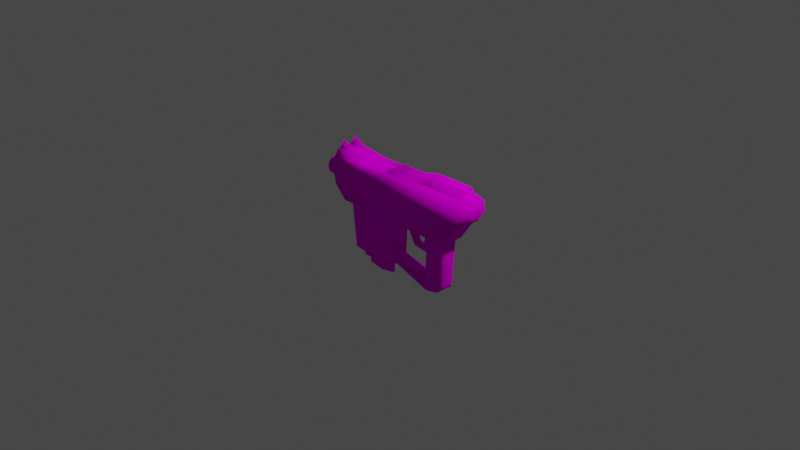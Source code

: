# Source: ExplodiumGun.blend  (saved by Blender 2.81.16; exported with 4.5.12 LTS)
import bpy
from mathutils import Matrix  # noqa: F401  (used for matrix-valued properties, if any)

bpy.ops.wm.read_factory_settings(use_empty=True)
scene = bpy.context.scene
scene.name = 'Scene'

# ---- collections
col_collection = bpy.data.collections.new('Collection'); scene.collection.children.link(col_collection)

# ---- images (referenced by path relative to the original .blend; pixels are not part of the script)
import os
ASSET_DIR = os.environ.get("B2B_ASSET_DIR", "")  # directory of the original .blend (textures are referenced by path, not embedded)
HERE = os.path.dirname(os.path.abspath(__file__))  # packed textures are extracted next to this script under _unpacked/

def load_image(name, relpath, width, height, colorspace="sRGB"):
    """Load a texture the original file referenced (path relative to the .blend, or extracted next to this script)."""
    p = next((c for c in (os.path.join(HERE, relpath), os.path.join(ASSET_DIR, relpath)) if relpath and os.path.exists(c)), "")
    if p:
        img = bpy.data.images.load(p, check_existing=True)
        img.name = name
    else:  # same state as the original file: an image datablock whose file is absent (Cycles renders it pink)
        img = bpy.data.images.new(name, width, height)
        img.source = "FILE"
        img.filepath = "//" + (relpath or name)
    img.colorspace_settings.name = colorspace
    return img
img_explodiumgun = load_image('ExplodiumGun', 'ExplodiumGun.png', 1024, 1024, 'sRGB')
img_explodiumcasing = load_image('ExplodiumCasing', 'ExplodiumCasing.png', 1024, 1024, 'sRGB')

# ---- materials (node trees are filled in below, after node groups)
mat_000_normal = bpy.data.materials.new('000_NORMAL_')
mat_000_normal.alpha_threshold = 0.0
mat_000_normal.use_backface_culling = True
mat_000_normal.use_transparent_shadow = False
mat_000_normal.line_color = (0.0, 0.0, 0.0, 1.0)
mat_001_normal = bpy.data.materials.new('001_NORMAL_')
mat_001_normal.use_transparent_shadow = False

# ---- material node trees
mat_000_normal.use_nodes = True; mat_000_normal.node_tree.nodes.clear()
_N = mat_000_normal.node_tree.nodes; _L = mat_000_normal.node_tree.links
n0 = _N.new('ShaderNodeOutputMaterial'); n0.name = 'Material Output'; n0.location = (300, 300)
n1 = _N.new('ShaderNodeBsdfDiffuse'); n1.name = 'Diffuse BSDF'; n1.location = (10, 300)
n1.inputs[1].default_value = 0.4
n2 = _N.new('ShaderNodeTexCoord'); n2.name = 'Texture Coordinate'; n2.location = (-470, 280)
n3 = _N.new('ShaderNodeTexImage'); n3.name = 'Image Texture'; n3.location = (-280, 280)
n3.image = img_explodiumgun
n3.interpolation = 'Closest'
_L.new(n1.outputs[0], n0.inputs[0])
_L.new(n3.outputs[0], n1.inputs[0])
_L.new(n2.outputs[2], n3.inputs[0])
n0.is_active_output = True
mat_001_normal.use_nodes = True; mat_001_normal.node_tree.nodes.clear()
_N = mat_001_normal.node_tree.nodes; _L = mat_001_normal.node_tree.links
n0 = _N.new('ShaderNodeOutputMaterial'); n0.name = 'Material Output'; n0.location = (300, 300)
n1 = _N.new('ShaderNodeBsdfDiffuse'); n1.name = 'Diffuse BSDF'; n1.location = (10, 300)
n1.inputs[1].default_value = 0.5
n2 = _N.new('ShaderNodeTexImage'); n2.name = 'Image Texture'; n2.location = (-280, 280)
n2.image = img_explodiumcasing
n2.interpolation = 'Closest'
_L.new(n1.outputs[0], n0.inputs[0])
_L.new(n2.outputs[0], n1.inputs[0])
n0.is_active_output = True

# ---- world
world_world = bpy.data.worlds.new('World'); scene.world = world_world
world_world.use_nodes = True; world_world.node_tree.nodes.clear()
_N = world_world.node_tree.nodes; _L = world_world.node_tree.links
n0 = _N.new('ShaderNodeOutputWorld'); n0.name = 'World Output'; n0.location = (300, 300)
n1 = _N.new('ShaderNodeBackground'); n1.name = 'Background'; n1.location = (10, 300)
n1.inputs[0].default_value = (0.05088, 0.05088, 0.05088, 1.0)
_L.new(n1.outputs[0], n0.inputs[0])
n0.is_active_output = True
world_world.color = (0.05088, 0.05088, 0.05088)
world_world.use_sun_shadow = False
world_world.sun_shadow_jitter_overblur = 0.0

# ---- cameras
cam_camera = bpy.data.cameras.new('Camera')
cam_camera.clip_end = 100.0
cam_camera.ortho_scale = 7.314

# ---- lights
light_light = bpy.data.lights.new('Light', 'POINT')
light_light.transmission_factor = 0.0
light_light.energy = 1000.0
light_light.shadow_soft_size = 0.1
light_light.shadow_maximum_resolution = 0.006
light_light.use_absolute_resolution = True

# ---- meshes
me_cube_001 = bpy.data.meshes.new('Cube.001')
me_cube_001.from_pydata([(0.8384, 0.1676, 0.184), (0.7429, 0.1289, 0.01688), (0.8384, -0.1676, 0.184), (0.7429, -0.1289, 0.01688), (0.5172, 0.1148, 0.01688), (0.5172, -0.1148, 0.01688), (0.6951, 0.1033, 0.01688), (0.6951, -0.1033, 0.01688), (0.4851, 0.09183, -0.592), (0.4851, -0.09183, -0.592), (0.6479, 0.1033, -0.5561), (0.6479, -0.1033, -0.5561), (-0.04097, 0.07829, -0.4021), (-0.04097, -0.07829, -0.4021), (0.4924, 0.1148, -0.5224), (0.4924, -0.1148, -0.5224), (0.4777, 0.03444, -0.175), (0.4777, 0.03444, -0.2148), (0.4777, -0.03444, -0.2147), (0.4777, -0.03444, -0.175), (0.2891, 0.03444, -0.1579), (0.2613, 0.03444, -0.1873), (0.2613, -0.03444, -0.1873), (0.2891, -0.03444, -0.1579), (0.1918, 0.03444, 0.02618), (0.1382, 0.03444, 0.02573), (0.1382, -0.03444, 0.02574), (0.1918, -0.03444, 0.02619), (0.4695, 0.03826, 0.01688), (0.4695, -0.03826, 0.01688), (0.4447, 0.03826, -0.4985), (0.4447, -0.03826, -0.4985), (0.6948, 0.06505, -0.496), (0.6948, -0.06505, -0.496), (0.7181, 0.06505, 0.01688), (0.7181, -0.06505, 0.01688), (-0.04376, 0.06414, -0.4552), (-0.04376, -0.06414, -0.4552), (-0.4471, -0.08625, -0.5082), (-0.5812, -0.1148, 0.01688), (-0.4471, 0.08625, -0.5082), (-0.5812, 0.1148, 0.01688), (-0.05362, -0.08625, -0.5082), (-0.009518, -0.1148, 0.01688), (-0.05362, 0.08625, -0.5082), (-0.009518, 0.1148, 0.01688), (-0.7847, 0.1676, 0.184), (-0.6892, 0.1289, 0.01688), (-0.7847, -0.1676, 0.184), (-0.6892, -0.1289, 0.01688), (-0.5384, -0.1023, -0.4633), (-0.5612, -0.1262, 0.01688), (-0.5612, 0.1262, 0.01688), (-0.5384, 0.1023, -0.4633), (-0.05237, 0.1023, -0.4633), (-0.0295, 0.1262, 0.01688), (-0.05237, -0.1023, -0.4633), (-0.0295, -0.1262, 0.01688), (0.8861, -0.1676, 0.2988), (-0.8085, -0.1676, 0.2988), (-0.8085, 0.1676, 0.2988), (0.8861, 0.1676, 0.2988), (-0.08858, 0.0564, 0.2988), (-0.08858, -0.0564, 0.2988), (-0.4311, -0.1139, 0.2988), (-0.4311, 0.1139, 0.2988), (-0.04598, -0.1139, 0.2988), (-0.6824, -0.1676, 0.2988), (-0.04598, 0.1139, 0.2988), (-0.7847, -0.1736, 0.2436), (-0.7847, -0.1146, 0.5778), (-0.7847, 0.1146, 0.5778), (-0.7847, 0.1736, 0.2436), (0.91, 0.1736, 0.2436), (0.9577, 0.1146, 0.5539), (0.9577, -0.1146, 0.5539), (0.91, -0.1736, 0.2436), (-0.7668, -0.0358, 0.573), (-0.7847, -0.1969, 0.363), (-0.7847, -0.179, 0.4823), (-0.7847, 0.179, 0.4823), (-0.7847, 0.1969, 0.363), (0.9816, 0.179, 0.4823), (0.9816, 0.1969, 0.363), (-0.4994, -0.0716, 0.5575), (0.9816, -0.179, 0.4823), (0.9816, -0.1969, 0.363), (-0.7477, -0.0716, 0.6733), (-0.7668, 0.0358, 0.573), (-0.4994, 0.0716, 0.5575), (-0.7668, 0.1074, 0.573), (-0.7668, -0.1074, 0.573), (-0.4251, -0.07149, 0.5181), (-0.7477, 0.0716, 0.6733), (-0.4251, 0.07149, 0.5181), (-0.4311, -0.1072, 0.4723), (-0.04598, 0.1074, 0.4723), (-0.04646, 0.1139, 0.2988), (-0.04598, -0.1074, 0.4723), (-0.04646, -0.0564, 0.2988), (-0.04646, 0.0564, 0.2988), (-0.04646, -0.1676, 0.2988), (-0.04646, 0.1676, 0.2988), (-0.08858, 0.04794, 0.333), (-0.04646, 0.04794, 0.333), (-0.08858, -0.04794, 0.333), (-0.04646, -0.04794, 0.333), (-0.8085, -0.134, 0.4942), (-0.8085, 0.134, 0.4942), (-0.6824, -0.1139, 0.2988), (-0.6824, 0.1139, 0.2988), (-0.08858, 0.0188, 0.3567), (-0.04646, 0.0188, 0.3567), (-0.08858, -0.0188, 0.3567), (-0.04646, -0.0188, 0.3567), (-0.08858, -0.05752, 0.2546), (-0.08858, -0.02256, 0.2335), (-0.7966, -0.1072, 0.5181), (-0.7966, 0.1072, 0.5181), (-0.04646, -0.1072, 0.4723), (-0.04646, 0.1072, 0.4723), (-0.4291, 0.1146, 0.5539), (-0.04598, 0.1146, 0.5539), (-0.04598, -0.1146, 0.5539), (-0.4291, -0.1146, 0.5539), (-0.04598, -0.179, 0.4823), (-0.4291, -0.179, 0.4823), (-0.4291, 0.179, 0.4823), (-0.04598, 0.179, 0.4823), (-0.04598, -0.1468, 0.5181), (-0.4291, -0.1468, 0.5181), (-0.4291, 0.1468, 0.5181), (-0.04598, 0.1468, 0.5181), (-0.4311, 0.1072, 0.4723), (-0.7867, 0.1676, 0.2988), (-0.7867, -0.1676, 0.2988), (-0.7867, 0.1072, 0.4723), (-0.7867, -0.1072, 0.4723), (-0.04646, -0.1139, 0.2988), (-0.7807, 0.07149, 0.5181), (-0.7807, -0.07149, 0.5181), (0.9264, 0.1059, 0.5539), (0.9264, -0.1059, 0.5539), (0.224, 0.1059, 0.5539), (0.224, -0.1059, 0.5539), (0.4859, 0.08469, 0.6255), (0.9032, 0.08469, 0.6255), (0.9032, -0.08469, 0.6255), (0.4859, -0.08469, 0.6255), (0.4859, 0.1059, 0.5539), (0.4859, -0.1059, 0.5539), (-0.5561, 0.09303, -0.4843), (-0.5561, -0.09303, -0.4843), (-0.03461, 0.09303, -0.4843), (-0.03461, -0.09303, -0.4843), (0.04374, 0.08235, 0.02455), (0.04374, -0.08235, 0.02455), (-0.0171, -0.07829, 0.02455), (-0.0171, 0.07829, 0.02455), (0.01987, -0.08235, -0.408), (0.01987, 0.08235, -0.408), (0.04374, 0.0, -0.3842), (0.06761, 0.0, 0.02455), (0.4851, 0.03826, -0.6278), (0.4851, -0.03826, -0.6278), (-0.04376, 0.02545, -0.479), (-0.04376, -0.02545, -0.479), (-0.438, -0.07708, 0.2297), (-0.438, 0.07708, 0.2297), (-0.06279, -0.07708, 0.2297), (-0.06279, 0.07708, 0.2297), (-0.438, 0.07708, -0.5449), (-0.438, -0.07708, -0.5449), (-0.06279, 0.07708, -0.5449), (-0.06279, -0.07708, -0.5449), (-0.4192, 0.01542, -0.6458), (-0.4192, -0.01542, -0.6458), (-0.08155, 0.01542, -0.6458), (-0.08155, -0.01542, -0.6458), (-0.3449, 0.03083, -0.6091), (-0.3449, -0.03083, -0.6091), (-0.1558, 0.03083, -0.6091), (-0.1558, -0.03083, -0.6091), (-0.2504, 0.01542, -0.6733), (-0.2504, -0.01542, -0.6733), (-0.2504, -0.03083, -0.6228), (-0.2504, 0.03083, -0.6228), (-0.4192, 0.01542, -0.3615), (-0.4192, -0.01542, -0.3615), (-0.08155, 0.01542, -0.3615), (-0.08155, -0.01542, -0.3615), (-0.3449, 0.03083, -0.3615), (-0.3449, -0.03083, -0.3615), (-0.1558, 0.03083, -0.3615), (-0.1558, -0.03083, -0.3615), (0.3696, 0.01722, -0.1751), (0.3696, -0.01722, -0.1751), (0.3891, 0.01722, 0.02185), (0.3891, -0.01722, 0.02185), (0.4819, 0.01722, -0.1751), (0.4819, -0.01722, -0.1751), (0.4819, -0.01722, 0.02185), (0.4819, 0.01722, 0.02185), (0.3885, 0.01722, -0.07664), (0.3885, -0.01722, -0.07664), (0.4819, 0.01722, -0.07664), (0.4819, -0.01722, -0.07664), (-0.04598, 0.0564, 0.2988), (-0.04598, -0.0564, 0.2988), (-0.7867, 0.1139, 0.2988), (-0.7867, -0.1139, 0.2988), (-0.2393, 0.0, 0.2998), (-0.05587, 0.0, 0.2998), (-0.2393, 0.05501, 0.2998), (-0.05587, 0.05501, 0.2998), (-0.2393, 0.04764, 0.2723), (-0.05587, 0.04764, 0.2723), (-0.2393, 0.02751, 0.2522), (-0.05587, 0.02751, 0.2522), (-0.2393, 0.0, 0.2448), (-0.05587, 0.0, 0.2448), (-0.2393, -0.02751, 0.2522), (-0.05587, -0.02751, 0.2522), (-0.2393, -0.04764, 0.2723), (-0.05587, -0.04764, 0.2723), (-0.2393, -0.05501, 0.2998), (-0.05587, -0.05501, 0.2998), (-0.2393, -0.04764, 0.3273), (-0.05587, -0.04764, 0.3273), (-0.2393, -0.02751, 0.3475), (-0.05587, -0.02751, 0.3475), (-0.2393, 0.0, 0.3548), (-0.05587, 0.0, 0.3548), (-0.2393, 0.02751, 0.3475), (-0.05587, 0.02751, 0.3475), (-0.2393, 0.04764, 0.3273), (-0.05587, 0.04764, 0.3273), (-0.6824, 0.1676, 0.2988), (-0.6824, -0.134, 0.4942), (-0.6824, 0.134, 0.4942), (-0.6764, -0.1072, 0.5181), (-0.6764, 0.1072, 0.5181), (-0.08858, 0.02256, 0.2335), (-0.08858, 0.05752, 0.2546), (-0.08858, 0.06767, 0.2988), (-0.08858, -0.06767, 0.2988), (-0.4471, -0.08625, -0.2331), (-0.4471, 0.08625, -0.2331), (-0.05362, -0.08625, -0.2331), (-0.05362, 0.08625, -0.2331), (-0.04161, -0.07149, 0.5181), (-0.04161, 0.07149, 0.5181), (-0.6764, -0.07149, 0.5181), (-0.6764, 0.07149, 0.5181), (-0.6824, -0.1072, 0.4723), (-0.6824, 0.1072, 0.4723), (-0.04598, 0.04794, 0.262), (-0.04598, 0.0188, 0.2444), (-0.04598, -0.0188, 0.2444), (-0.04598, -0.04794, 0.262), (-0.4291, 0.0564, 0.2988), (-0.4291, -0.0564, 0.2988), (-0.4291, 0.04794, 0.262), (-0.4291, 0.0188, 0.2444), (-0.4291, -0.0188, 0.2444), (-0.4291, -0.04794, 0.262), (-0.04646, -0.06767, 0.2988), (-0.04646, 0.06767, 0.2988), (-0.04646, 0.05752, 0.2546), (-0.04646, 0.02256, 0.2335), (-0.04646, -0.02256, 0.2335), (-0.04646, -0.05752, 0.2546), (-0.9816, 0.08584, 0.3494), (-0.9816, 0.04956, 0.3857), (-0.9816, 0.0, 0.399), (-0.9816, -0.04956, 0.3857), (-0.9816, -0.08584, 0.3494), (-0.9816, -0.09912, 0.2998), (-0.9816, -0.08584, 0.2503), (-0.9816, -0.04956, 0.214), (-0.9816, 0.0, 0.2007), (-0.9816, 0.04956, 0.214), (-0.9816, 0.08584, 0.2503), (-0.9816, 0.09913, 0.2998), (-0.9816, 0.0, 0.2998), (-0.7799, 0.09913, 0.2998), (-0.7799, 0.08584, 0.3494), (-0.7799, 0.04956, 0.3857), (-0.7799, 0.0, 0.399), (-0.7799, -0.04956, 0.3857), (-0.7799, -0.08584, 0.3494), (-0.7799, -0.09912, 0.2998), (-0.7799, -0.08584, 0.2503), (-0.7799, -0.04956, 0.214), (-0.7799, 0.0, 0.2007), (-0.7799, 0.04956, 0.214), (-0.7799, 0.08584, 0.2503), (-0.1653, 0.0, -0.5994), (-0.3355, 0.0, -0.5994), (-0.2504, 0.0, -0.6118), (-0.1653, 0.0, -0.3766), (-0.3355, 0.0, -0.3766)], [], [(3, 2, 48, 49), (47, 46, 0, 1), (166, 164, 9, 37), (35, 7, 11, 33), (17, 18, 22, 21), (23, 20, 24, 27), (19, 16, 20, 23), (18, 19, 23, 22), (16, 17, 21, 20), (20, 21, 25, 24), (21, 22, 26, 25), (22, 23, 27, 26), (11, 7, 5, 15), (14, 4, 6, 10), (28, 4, 14, 30), (5, 29, 31, 15), (29, 28, 30, 31), (6, 34, 32, 10), (34, 35, 33, 32), (10, 8, 14), (152, 39, 41, 151), (45, 153, 54, 55), (152, 154, 56, 50), (42, 38, 246, 248), (11, 15, 9), (154, 153, 45, 43), (53, 52, 55, 54), (56, 57, 51, 50), (151, 41, 52, 53), (154, 43, 57, 56), (153, 151, 53, 54), (39, 152, 50, 51), (9, 164, 11), (33, 11, 10, 32), (60, 237, 46), (0, 46, 102), (49, 47, 1, 3), (97, 104, 267), (3, 1, 0, 2), (85, 75, 129), (125, 85, 129), (76, 86, 78, 69), (123, 129, 75), (72, 81, 83, 73), (70, 79, 130), (89, 90, 93), (122, 123, 75, 74), (84, 77, 87), (91, 84, 87), (88, 89, 93), (77, 91, 87), (93, 90, 88), (73, 83, 86, 76), (83, 82, 85, 86), (82, 74, 75, 85), (114, 119, 106), (238, 107, 59, 67), (105, 113, 114, 106), (114, 113, 111, 112), (103, 104, 112, 111), (103, 62, 100, 104), (105, 106, 99, 63), (239, 108, 118, 241), (101, 67, 48), (118, 253, 241), (252, 240, 254), (255, 239, 241), (108, 107, 117, 118), (107, 108, 60, 59), (46, 48, 59, 60), (46, 47, 49, 48), (61, 0, 102), (59, 48, 67), (58, 101, 2), (48, 2, 101), (71, 70, 124, 121), (82, 132, 74), (70, 130, 124), (74, 132, 122), (126, 130, 79), (128, 132, 82), (127, 131, 132, 128), (125, 129, 130, 126), (121, 131, 71), (127, 80, 131), (80, 71, 131), (82, 83, 128), (81, 80, 127), (83, 81, 127, 128), (86, 85, 125), (79, 78, 126), (78, 86, 125, 126), (114, 112, 120, 119), (112, 104, 120), (79, 137, 78), (138, 266, 106), (253, 255, 241), (239, 255, 110, 237), (145, 148, 147, 146), (141, 149, 145, 146), (148, 150, 142, 147), (143, 144, 148, 145), (142, 141, 146, 147), (145, 149, 143), (150, 148, 144), (40, 38, 152, 151), (44, 40, 151, 153), (42, 44, 153, 154), (38, 42, 154, 152), (38, 40, 247, 246), (44, 42, 248, 249), (40, 44, 249, 247), (160, 12, 158, 155), (13, 159, 156, 157), (161, 162, 156, 159), (12, 160, 36), (37, 9, 15, 159), (13, 37, 159), (36, 160, 14, 8), (30, 14, 160), (15, 31, 159), (159, 31, 161), (160, 155, 162, 161), (160, 161, 30), (30, 161, 31), (36, 8, 163, 165), (165, 163, 164, 166), (10, 163, 8), (11, 164, 163, 10), (168, 167, 169, 170), (171, 173, 174, 172), (170, 169, 174, 173), (167, 168, 171, 172), (169, 167, 172, 174), (168, 170, 173, 171), (184, 183, 177, 178), (299, 298, 180, 185), (184, 178, 182, 185), (183, 186, 181, 177), (175, 179, 186, 183), (176, 184, 185, 180), (297, 299, 185, 182), (176, 175, 183, 184), (297, 182, 194, 300), (179, 175, 187, 191), (176, 180, 192, 188), (178, 177, 189, 190), (177, 181, 193, 189), (175, 176, 188, 187), (182, 178, 190, 194), (298, 179, 191, 301), (204, 198, 197, 203), (203, 197, 202, 205), (204, 196, 200, 206), (198, 204, 206, 201), (195, 203, 205, 199), (196, 204, 203, 195), (81, 134, 209), (68, 96, 133, 65), (207, 68, 65, 260), (78, 135, 69), (208, 261, 64, 66), (210, 135, 78), (106, 266, 99), (61, 58, 2, 0), (237, 110, 97, 102), (109, 67, 101, 138), (211, 213, 215), (212, 216, 214), (213, 214, 216, 215), (211, 215, 217), (212, 218, 216), (215, 216, 218, 217), (211, 217, 219), (212, 220, 218), (217, 218, 220, 219), (211, 219, 221), (212, 222, 220), (219, 220, 222, 221), (211, 221, 223), (212, 224, 222), (221, 222, 224, 223), (211, 223, 225), (212, 226, 224), (223, 224, 226, 225), (211, 225, 227), (212, 228, 226), (225, 226, 228, 227), (211, 227, 229), (212, 230, 228), (227, 228, 230, 229), (211, 229, 231), (212, 232, 230), (229, 230, 232, 231), (211, 231, 233), (212, 234, 232), (231, 232, 234, 233), (211, 233, 235), (212, 236, 234), (233, 234, 236, 235), (211, 235, 213), (212, 214, 236), (235, 236, 214, 213), (238, 254, 240), (109, 254, 238, 67), (237, 102, 46), (108, 239, 237, 60), (107, 238, 240, 117), (118, 117, 252, 253), (104, 100, 267), (119, 138, 106), (120, 104, 97), (123, 122, 96, 98), (132, 96, 122), (129, 123, 98), (70, 137, 79), (136, 81, 209), (80, 136, 71), (81, 136, 80), (139, 71, 136), (71, 139, 140, 70), (137, 70, 140), (268, 243, 242, 269), (267, 244, 243, 268), (240, 252, 117), (252, 250, 251, 253), (252, 254, 119, 250), (109, 138, 119, 254), (97, 110, 255, 120), (255, 253, 251, 120), (251, 250, 119, 120), (256, 257, 207), (259, 208, 258), (258, 208, 207, 257), (66, 98, 208), (68, 207, 96), (98, 96, 207, 208), (257, 263, 264, 258), (256, 262, 263, 257), (260, 262, 256, 207), (258, 264, 265, 259), (261, 208, 259, 265), (72, 134, 81), (210, 78, 137), (121, 124, 92, 94), (94, 133, 121), (92, 124, 95), (121, 133, 131), (124, 130, 95), (131, 133, 96, 132), (130, 129, 98, 95), (98, 66, 64, 95), (267, 100, 62, 244), (245, 63, 99, 266), (115, 245, 266, 271), (116, 115, 271, 270), (242, 116, 270, 269), (284, 272, 283), (284, 273, 272), (284, 274, 273), (284, 275, 274), (284, 276, 275), (284, 277, 276), (284, 278, 277), (284, 279, 278), (284, 280, 279), (284, 281, 280), (284, 282, 281), (284, 283, 282), (276, 277, 291, 290), (278, 279, 293, 292), (273, 274, 288, 287), (280, 281, 295, 294), (283, 272, 286, 285), (275, 276, 290, 289), (282, 283, 285, 296), (277, 278, 292, 291), (272, 273, 287, 286), (279, 280, 294, 293), (274, 275, 289, 288), (281, 282, 296, 295), (180, 298, 301, 192), (181, 297, 300, 193), (181, 186, 299, 297), (186, 179, 298, 299)])
me_cube_001.polygons.foreach_set('use_smooth', [True] * 285)
me_cube_001.polygons.foreach_set('material_index', [0, 0, 0, 0, 0, 0, 0, 0, 0, 0, 0, 0, 0, 0, 0, 0, 0, 0, 0, 0, 0, 0, 0, 0, 0, 0, 0, 0, 0, 0, 0, 0, 0, 0, 0, 0, 0, 0, 0, 0, 0, 0, 0, 0, 0, 0, 0, 0, 0, 0, 0, 0, 0, 0, 0, 0, 0, 0, 0, 0, 0, 0, 0, 0, 0, 0, 0, 0, 0, 0, 0, 0, 0, 0, 0, 0, 0, 0, 0, 0, 0, 0, 0, 0, 0, 0, 0, 0, 0, 0, 0, 0, 0, 0, 0, 0, 0, 0, 0, 0, 0, 0, 0, 0, 0, 0, 0, 0, 0, 0, 0, 0, 0, 0, 0, 0, 0, 0, 0, 0, 0, 0, 0, 0, 0, 0, 0, 0, 0, 0, 0, 0, 0, 0, 0, 0, 0, 0, 0, 0, 0, 0, 0, 0, 0, 0, 0, 0, 0, 0, 0, 0, 0, 0, 0, 0, 0, 0, 0, 0, 0, 0, 0, 0, 0, 0, 0, 1, 1, 1, 1, 1, 1, 1, 1, 1, 1, 1, 1, 1, 1, 1, 1, 1, 1, 1, 1, 1, 1, 1, 1, 1, 1, 1, 1, 1, 1, 1, 1, 1, 1, 1, 1, 0, 0, 0, 0, 0, 0, 0, 0, 0, 0, 0, 0, 0, 0, 0, 0, 0, 0, 0, 0, 0, 0, 0, 0, 0, 0, 0, 0, 0, 0, 0, 0, 0, 0, 0, 0, 0, 0, 0, 0, 0, 0, 0, 0, 0, 0, 0, 0, 0, 0, 0, 0, 0, 0, 0, 0, 0, 0, 0, 0, 0, 0, 0, 0, 0, 0, 0, 0, 0, 0, 0, 0, 0, 0, 0, 0, 0, 0, 0, 0, 0, 0])
_uv = me_cube_001.uv_layers.new(name='UVMap')
_uv.uv.foreach_set('vector', [0.7527, 0.4215, 0.7084, 0.4462, 0.7084, 0.02702, 0.7527, 0.05168, 0.4284, 0.05168, 0.4727, 0.02702, 0.4727, 0.4462, 0.4284, 0.4215, 0.8201, 0.02593, 0.8188, 0.1649, 0.8043, 0.1679, 0.8079, 0.02544, 0.8153, 0.2815, 0.8103, 0.28, 0.8132, 0.1862, 0.8172, 0.1943, 0.9746, 0.5066, 0.9566, 0.5066, 0.959, 0.4613, 0.9715, 0.461, 0.9231, 0.462, 0.9083, 0.462, 0.9083, 0.4172, 0.9231, 0.4172, 0.9231, 0.5027, 0.9083, 0.5027, 0.9083, 0.462, 0.9231, 0.462, 0.9566, 0.5066, 0.948, 0.505, 0.9517, 0.4631, 0.959, 0.4613, 0.9834, 0.5049, 0.9746, 0.5066, 0.9715, 0.461, 0.9789, 0.4624, 0.9789, 0.4624, 0.9715, 0.461, 0.9719, 0.4107, 0.9834, 0.4175, 0.9715, 0.461, 0.959, 0.4613, 0.9545, 0.4116, 0.9719, 0.4107, 0.959, 0.4613, 0.9517, 0.4631, 0.9437, 0.4192, 0.9545, 0.4116, 0.8132, 0.1862, 0.8103, 0.28, 0.7743, 0.2773, 0.7831, 0.1862, 0.8729, 0.1844, 0.8846, 0.2762, 0.8498, 0.2782, 0.8436, 0.1844, 0.9547, 0.02067, 0.9708, 0.01979, 0.9771, 0.1132, 0.9568, 0.1185, 0.9246, 0.01979, 0.9408, 0.02063, 0.9389, 0.1188, 0.9185, 0.1138, 0.9408, 0.02063, 0.9547, 0.02067, 0.9568, 0.1185, 0.9389, 0.1188, 0.8498, 0.2782, 0.845, 0.2799, 0.8405, 0.194, 0.8436, 0.1844, 0.845, 0.2799, 0.8153, 0.2815, 0.8172, 0.1943, 0.8405, 0.194, 0.8436, 0.1844, 0.8502, 0.168, 0.8729, 0.1844, 0.3317, 0.5422, 0.495, 0.5338, 0.4956, 0.6085, 0.3322, 0.6027, 0.1657, 0.5227, 0.03691, 0.5132, 0.04272, 0.5083, 0.166, 0.5167, 0.3768, 0.3762, 0.378, 0.5089, 0.372, 0.5041, 0.371, 0.3811, 0.6472, 0.9676, 0.6472, 0.8942, 0.7064, 0.8942, 0.7064, 0.9676, 0.8132, 0.1862, 0.7831, 0.1862, 0.8043, 0.1679, 0.1789, 0.5445, 0.1786, 0.6026, 0.02178, 0.6085, 0.02219, 0.5368, 0.04167, 0.3853, 0.166, 0.3759, 0.166, 0.5167, 0.04272, 0.5083, 0.372, 0.5041, 0.2477, 0.5135, 0.2477, 0.3727, 0.371, 0.3811, 0.03569, 0.3805, 0.1657, 0.3699, 0.166, 0.3759, 0.04167, 0.3853, 0.378, 0.5089, 0.248, 0.5195, 0.2477, 0.5135, 0.372, 0.5041, 0.03691, 0.5132, 0.03569, 0.3805, 0.04167, 0.3853, 0.04272, 0.5083, 0.248, 0.3668, 0.3768, 0.3762, 0.371, 0.3811, 0.2477, 0.3727, 0.8043, 0.1679, 0.8188, 0.1649, 0.8132, 0.1862, 0.8172, 0.1943, 0.8132, 0.1862, 0.8436, 0.1844, 0.8405, 0.194, 0.5024, 0.02085, 0.5024, 0.05344, 0.4727, 0.02702, 0.4727, 0.4462, 0.4727, 0.02702, 0.5024, 0.2177, 0.6229, 0.5452, 0.5563, 0.5452, 0.5563, 0.1753, 0.6229, 0.1753, 0.2379, 0.6413, 0.249, 0.6626, 0.2379, 0.6563, 0.6229, 0.1753, 0.5563, 0.1753, 0.5463, 0.1256, 0.6329, 0.1256, 0.8005, 0.5315, 0.8252, 0.5377, 0.8122, 0.797, 0.7997, 0.7969, 0.8005, 0.5315, 0.8122, 0.797, 0.738, 0.5497, 0.7695, 0.5314, 0.7673, 0.9874, 0.7359, 0.9873, 0.8247, 0.797, 0.8122, 0.797, 0.8252, 0.5377, 0.9733, 0.9874, 0.9419, 0.9876, 0.9391, 0.5314, 0.9706, 0.5497, 0.8263, 0.9884, 0.7975, 0.9878, 0.8115, 0.8968, 0.0668, 0.1797, 0.0221, 0.0443, 0.06661, 0.09781, 0.8843, 0.7969, 0.8247, 0.797, 0.8252, 0.5377, 0.8835, 0.5378, 0.1235, 0.1142, 0.1676, 0.2498, 0.1234, 0.1961, 0.07885, 0.2496, 0.1235, 0.1142, 0.1234, 0.1961, 0.1109, 0.04409, 0.0668, 0.1797, 0.06661, 0.09781, 0.1676, 0.2498, 0.07885, 0.2496, 0.1234, 0.1961, 0.06661, 0.09781, 0.0221, 0.0443, 0.1109, 0.04409, 0.7903, 0.396, 0.7843, 0.3601, 0.886, 0.3601, 0.88, 0.396, 0.7843, 0.3601, 0.7889, 0.3293, 0.8813, 0.3293, 0.886, 0.3601, 0.7889, 0.3293, 0.8055, 0.3098, 0.8647, 0.3098, 0.8813, 0.3293, 0.2566, 0.6842, 0.2939, 0.7127, 0.249, 0.6936, 0.6275, 0.05344, 0.6275, 0.02085, 0.6787, 0.02085, 0.6787, 0.05344, 0.07997, 0.9412, 0.07997, 0.925, 0.0981, 0.925, 0.0981, 0.9412, 0.0981, 0.925, 0.07997, 0.925, 0.07997, 0.9089, 0.0981, 0.9089, 0.07997, 0.8927, 0.0981, 0.8927, 0.0981, 0.9089, 0.07997, 0.9089, 0.07997, 0.8927, 0.07997, 0.8775, 0.0981, 0.8775, 0.0981, 0.8927, 0.07997, 0.9412, 0.0981, 0.9412, 0.0981, 0.9564, 0.07997, 0.9564, 0.5536, 0.05344, 0.5536, 0.02085, 0.5629, 0.02394, 0.5629, 0.05498, 0.6787, 0.2177, 0.6787, 0.05344, 0.7084, 0.02702, 0.5629, 0.02394, 0.5721, 0.05498, 0.5629, 0.05498, 0.5958, 0.7118, 0.6069, 0.7123, 0.6063, 0.7266, 0.5385, 0.7253, 0.5298, 0.7189, 0.5379, 0.711, 0.555, 0.6756, 0.6242, 0.6756, 0.6173, 0.6825, 0.5619, 0.6825, 0.6242, 0.6756, 0.555, 0.6756, 0.5463, 0.6252, 0.6329, 0.6252, 0.5463, 0.5949, 0.6329, 0.5949, 0.6329, 0.6252, 0.5463, 0.6252, 0.5463, 0.5949, 0.5563, 0.5452, 0.6229, 0.5452, 0.6329, 0.5949, 0.5024, 0.4585, 0.4727, 0.4462, 0.5024, 0.2177, 0.6787, 0.02085, 0.7084, 0.02702, 0.6787, 0.05344, 0.6787, 0.4585, 0.6787, 0.2177, 0.7084, 0.4462, 0.7084, 0.02702, 0.7084, 0.4462, 0.6787, 0.2177, 0.8826, 0.9887, 0.8263, 0.9884, 0.824, 0.897, 0.8849, 0.8968, 0.9081, 0.5316, 0.8968, 0.7969, 0.8835, 0.5378, 0.8263, 0.9884, 0.8115, 0.8968, 0.824, 0.897, 0.8835, 0.5378, 0.8968, 0.7969, 0.8843, 0.7969, 0.799, 0.8967, 0.8115, 0.8968, 0.7975, 0.9878, 0.9092, 0.7968, 0.8968, 0.7969, 0.9081, 0.5316, 0.91, 0.8964, 0.8974, 0.8966, 0.8968, 0.7969, 0.9092, 0.7968, 0.7997, 0.7969, 0.8122, 0.797, 0.8115, 0.8968, 0.799, 0.8967, 0.8849, 0.8968, 0.8974, 0.8966, 0.8826, 0.9887, 0.91, 0.8964, 0.9115, 0.988, 0.8974, 0.8966, 0.9115, 0.988, 0.8826, 0.9887, 0.8974, 0.8966, 0.9081, 0.5316, 0.9391, 0.5314, 0.9092, 0.7968, 0.9419, 0.9876, 0.9115, 0.988, 0.91, 0.8964, 0.9391, 0.5314, 0.9419, 0.9876, 0.91, 0.8964, 0.9092, 0.7968, 0.7695, 0.5314, 0.8005, 0.5315, 0.7997, 0.7969, 0.7975, 0.9878, 0.7673, 0.9874, 0.799, 0.8967, 0.7673, 0.9874, 0.7695, 0.5314, 0.7997, 0.7969, 0.799, 0.8967, 0.2566, 0.6842, 0.2566, 0.6721, 0.2939, 0.6435, 0.2939, 0.7127, 0.2566, 0.6721, 0.249, 0.6626, 0.2939, 0.6435, 0.7854, 0.4462, 0.804, 0.4489, 0.7806, 0.477, 0.2379, 0.7149, 0.2379, 0.7, 0.249, 0.6936, 0.5489, 0.7105, 0.5385, 0.7253, 0.5379, 0.711, 0.5298, 0.7189, 0.5385, 0.7253, 0.5391, 0.7791, 0.5225, 0.7799, 0.3883, 0.1389, 0.3412, 0.1404, 0.3457, 0.04645, 0.3791, 0.04624, 0.3926, 0.02489, 0.41, 0.1393, 0.3883, 0.1389, 0.3791, 0.04624, 0.3412, 0.1404, 0.3198, 0.1415, 0.3306, 0.03031, 0.3457, 0.04645, 0.3988, 0.2182, 0.3326, 0.2187, 0.3412, 0.1404, 0.3883, 0.1389, 0.3306, 0.03031, 0.3926, 0.02489, 0.3791, 0.04624, 0.3457, 0.04645, 0.3883, 0.1389, 0.41, 0.1393, 0.3988, 0.2182, 0.3198, 0.1415, 0.3412, 0.1404, 0.3326, 0.2187, 0.2907, 0.5931, 0.2912, 0.5524, 0.3317, 0.5422, 0.3322, 0.6027, 0.1933, 0.593, 0.2907, 0.5931, 0.3322, 0.6027, 0.1786, 0.6026, 0.1942, 0.554, 0.1933, 0.593, 0.1786, 0.6026, 0.1789, 0.5445, 0.2912, 0.5524, 0.1942, 0.554, 0.1789, 0.5445, 0.3317, 0.5422, 0.6472, 0.8942, 0.6472, 0.8641, 0.7064, 0.8641, 0.7064, 0.8942, 0.6472, 0.7907, 0.6472, 0.7605, 0.7064, 0.7605, 0.7064, 0.7907, 0.6472, 0.8641, 0.6472, 0.7907, 0.7064, 0.7907, 0.7064, 0.8641, 0.9674, 0.2275, 0.9797, 0.2284, 0.9767, 0.314, 0.9645, 0.3142, 0.9179, 0.2289, 0.9301, 0.2278, 0.9345, 0.3145, 0.9223, 0.3144, 0.9488, 0.2274, 0.9495, 0.3143, 0.9345, 0.3145, 0.9301, 0.2278, 0.8606, 0.02452, 0.8613, 0.04086, 0.846, 0.02547, 0.8079, 0.02544, 0.8043, 0.1679, 0.7831, 0.1862, 0.7927, 0.04084, 0.7933, 0.02452, 0.8079, 0.02544, 0.7927, 0.04084, 0.846, 0.02547, 0.8613, 0.04086, 0.8729, 0.1844, 0.8502, 0.168, 0.9568, 0.1185, 0.9771, 0.1132, 0.9674, 0.2275, 0.9185, 0.1138, 0.9389, 0.1188, 0.9301, 0.2278, 0.9301, 0.2278, 0.9389, 0.1188, 0.9488, 0.2274, 0.9674, 0.2275, 0.9645, 0.3142, 0.9495, 0.3143, 0.9488, 0.2274, 0.9674, 0.2275, 0.9488, 0.2274, 0.9568, 0.1185, 0.9568, 0.1185, 0.9488, 0.2274, 0.9389, 0.1188, 0.846, 0.02547, 0.8502, 0.168, 0.8362, 0.1659, 0.8338, 0.02599, 0.8338, 0.02599, 0.8362, 0.1659, 0.8188, 0.1649, 0.8201, 0.02593, 0.8436, 0.1844, 0.8362, 0.1659, 0.8502, 0.168, 0.8132, 0.1862, 0.8188, 0.1649, 0.8362, 0.1659, 0.8436, 0.1844, 0.1902, 0.02188, 0.2234, 0.02188, 0.2234, 0.1026, 0.1902, 0.1026, 0.1902, 0.3501, 0.1902, 0.2693, 0.2234, 0.2693, 0.2234, 0.3501, 0.1902, 0.1026, 0.2234, 0.1026, 0.2234, 0.2693, 0.1902, 0.2693, 0.2234, 0.5168, 0.1902, 0.5168, 0.1902, 0.3501, 0.2234, 0.3501, 0.3901, 0.2693, 0.3901, 0.3501, 0.2234, 0.3501, 0.2234, 0.2693, 0.02353, 0.3501, 0.02353, 0.2693, 0.1902, 0.2693, 0.1902, 0.3501, 0.2708, 0.1656, 0.2785, 0.1656, 0.2772, 0.1964, 0.2722, 0.1962, 0.2502, 0.1656, 0.2511, 0.1413, 0.2592, 0.1413, 0.2591, 0.1656, 0.2708, 0.1656, 0.2722, 0.1962, 0.2593, 0.1898, 0.2591, 0.1656, 0.2785, 0.1656, 0.2903, 0.1656, 0.2902, 0.19, 0.2772, 0.1964, 0.2771, 0.1351, 0.2901, 0.1414, 0.2903, 0.1656, 0.2785, 0.1656, 0.2722, 0.1348, 0.2708, 0.1656, 0.2591, 0.1656, 0.2592, 0.1413, 0.2512, 0.1898, 0.2502, 0.1656, 0.2591, 0.1656, 0.2593, 0.1898, 0.2722, 0.1348, 0.2771, 0.1351, 0.2785, 0.1656, 0.2708, 0.1656, 0.2512, 0.1898, 0.2593, 0.1898, 0.2536, 0.2473, 0.247, 0.2435, 0.2901, 0.1414, 0.2771, 0.1351, 0.2786, 0.0825, 0.2957, 0.08389, 0.2722, 0.1348, 0.2592, 0.1413, 0.2536, 0.08388, 0.2707, 0.08253, 0.2722, 0.1962, 0.2772, 0.1964, 0.2786, 0.2487, 0.2707, 0.2487, 0.2772, 0.1964, 0.2902, 0.19, 0.2957, 0.2473, 0.2786, 0.2487, 0.2771, 0.1351, 0.2722, 0.1348, 0.2707, 0.08253, 0.2786, 0.0825, 0.2593, 0.1898, 0.2722, 0.1962, 0.2707, 0.2487, 0.2536, 0.2473, 0.2981, 0.1414, 0.2901, 0.1414, 0.2957, 0.08389, 0.3024, 0.08772, 0.9501, 0.3634, 0.9498, 0.385, 0.9426, 0.385, 0.9424, 0.3634, 0.9424, 0.3634, 0.9426, 0.385, 0.9229, 0.3859, 0.922, 0.365, 0.9501, 0.3634, 0.9497, 0.3414, 0.9728, 0.3445, 0.9705, 0.3649, 0.9498, 0.385, 0.9501, 0.3634, 0.9705, 0.3649, 0.9696, 0.3859, 0.9425, 0.3415, 0.9424, 0.3634, 0.922, 0.365, 0.9196, 0.3448, 0.9497, 0.3414, 0.9501, 0.3634, 0.9424, 0.3634, 0.9425, 0.3415, 0.883, 0.477, 0.8755, 0.4936, 0.8617, 0.4937, 0.1844, 0.967, 0.1396, 0.967, 0.1396, 0.8676, 0.1844, 0.8676, 0.1993, 0.967, 0.1844, 0.967, 0.1844, 0.8676, 0.1993, 0.8681, 0.7806, 0.477, 0.7881, 0.4936, 0.7864, 0.5078, 0.2461, 0.967, 0.2461, 0.8681, 0.261, 0.8676, 0.261, 0.967, 0.802, 0.4937, 0.7881, 0.4936, 0.7806, 0.477, 0.249, 0.6936, 0.2379, 0.7, 0.2379, 0.6963, 0.5463, 0.0935, 0.6329, 0.0935, 0.6329, 0.1256, 0.5463, 0.1256, 0.5225, 0.7799, 0.5391, 0.7791, 0.5489, 0.9759, 0.5323, 0.9768, 0.6057, 0.7804, 0.6223, 0.7812, 0.6124, 0.978, 0.5958, 0.9772, 0.7434, 0.5321, 0.5977, 0.5711, 0.5977, 0.493, 0.7434, 0.1774, 0.7824, 0.323, 0.7043, 0.323, 0.03172, 0.7341, 0.5343, 0.7341, 0.5343, 0.8122, 0.03172, 0.8122, 0.7434, 0.5321, 0.5977, 0.493, 0.6368, 0.4254, 0.7434, 0.1774, 0.85, 0.284, 0.7824, 0.323, 0.03172, 0.8122, 0.5343, 0.8122, 0.5343, 0.8902, 0.03172, 0.8902, 0.7434, 0.5321, 0.6368, 0.4254, 0.7043, 0.3864, 0.7434, 0.1774, 0.889, 0.2164, 0.85, 0.284, 0.03172, 0.8902, 0.5343, 0.8902, 0.5343, 0.9683, 0.03172, 0.9683, 0.7434, 0.5321, 0.7043, 0.3864, 0.7824, 0.3864, 0.7434, 0.1774, 0.889, 0.1383, 0.889, 0.2164, 0.03172, 0.03172, 0.5343, 0.03172, 0.5343, 0.1098, 0.03172, 0.1098, 0.7434, 0.5321, 0.7824, 0.3864, 0.85, 0.4254, 0.7434, 0.1774, 0.85, 0.07074, 0.889, 0.1383, 0.03172, 0.1098, 0.5343, 0.1098, 0.5343, 0.1878, 0.03172, 0.1878, 0.7434, 0.5321, 0.85, 0.4254, 0.889, 0.493, 0.7434, 0.1774, 0.7824, 0.03172, 0.85, 0.07074, 0.03172, 0.1878, 0.5343, 0.1878, 0.5343, 0.2659, 0.03172, 0.2659, 0.7434, 0.5321, 0.889, 0.493, 0.889, 0.5711, 0.7434, 0.1774, 0.7043, 0.03172, 0.7824, 0.03172, 0.03172, 0.2659, 0.5343, 0.2659, 0.5343, 0.3439, 0.03172, 0.3439, 0.7434, 0.5321, 0.889, 0.5711, 0.85, 0.6387, 0.7434, 0.1774, 0.6368, 0.07074, 0.7043, 0.03172, 0.03172, 0.3439, 0.5343, 0.3439, 0.5343, 0.422, 0.03172, 0.422, 0.7434, 0.5321, 0.85, 0.6387, 0.7824, 0.6777, 0.7434, 0.1774, 0.5977, 0.1383, 0.6368, 0.07074, 0.03172, 0.422, 0.5343, 0.422, 0.5343, 0.5, 0.03172, 0.5, 0.7434, 0.5321, 0.7824, 0.6777, 0.7043, 0.6777, 0.7434, 0.1774, 0.5977, 0.2164, 0.5977, 0.1383, 0.03172, 0.5, 0.5343, 0.5, 0.5343, 0.578, 0.03172, 0.578, 0.7434, 0.5321, 0.7043, 0.6777, 0.6368, 0.6387, 0.7434, 0.1774, 0.6368, 0.284, 0.5977, 0.2164, 0.03172, 0.578, 0.5343, 0.578, 0.5343, 0.6561, 0.03172, 0.6561, 0.7434, 0.5321, 0.6368, 0.6387, 0.5977, 0.5711, 0.7434, 0.1774, 0.7043, 0.323, 0.6368, 0.284, 0.03172, 0.6561, 0.5343, 0.6561, 0.5343, 0.7341, 0.03172, 0.7341, 0.6149, 0.7202, 0.6063, 0.7266, 0.6069, 0.7123, 0.6057, 0.7804, 0.6063, 0.7266, 0.6149, 0.7202, 0.6223, 0.7812, 0.5024, 0.05344, 0.5024, 0.2177, 0.4727, 0.02702, 0.5536, 0.02085, 0.5536, 0.05344, 0.5024, 0.05344, 0.5024, 0.02085, 0.6275, 0.02085, 0.6275, 0.05344, 0.6183, 0.05498, 0.6183, 0.02394, 0.5629, 0.02394, 0.6183, 0.02394, 0.609, 0.05498, 0.5721, 0.05498, 0.249, 0.6626, 0.2379, 0.6599, 0.2379, 0.6563, 0.2939, 0.7127, 0.2379, 0.7149, 0.249, 0.6936, 0.2939, 0.6435, 0.249, 0.6626, 0.2379, 0.6413, 0.03847, 0.7129, 0.03847, 0.6389, 0.06483, 0.6413, 0.06483, 0.7106, 0.05003, 0.6285, 0.06483, 0.6413, 0.03847, 0.6389, 0.05003, 0.7233, 0.03847, 0.7129, 0.06483, 0.7106, 0.8022, 0.4216, 0.804, 0.4489, 0.7854, 0.4462, 0.8597, 0.4489, 0.883, 0.477, 0.8617, 0.4937, 0.8782, 0.4462, 0.8597, 0.4489, 0.8614, 0.4216, 0.883, 0.477, 0.8597, 0.4489, 0.8782, 0.4462, 0.8503, 0.4371, 0.8614, 0.4216, 0.8597, 0.4489, 0.8614, 0.4216, 0.8503, 0.4371, 0.8134, 0.4371, 0.8022, 0.4216, 0.804, 0.4489, 0.8022, 0.4216, 0.8134, 0.4371, 0.03077, 0.8838, 0.0489, 0.8838, 0.0489, 0.9014, 0.03077, 0.9014, 0.03077, 0.8643, 0.0489, 0.8643, 0.0489, 0.8838, 0.03077, 0.8838, 0.6183, 0.05498, 0.609, 0.05498, 0.6183, 0.02394, 0.4045, 0.9697, 0.4045, 0.8058, 0.4415, 0.8058, 0.4415, 0.9697, 0.4045, 0.9697, 0.3895, 0.9712, 0.3895, 0.807, 0.4045, 0.8058, 0.3447, 0.9712, 0.3447, 0.807, 0.3895, 0.807, 0.3895, 0.9712, 0.5013, 0.807, 0.5013, 0.9712, 0.4565, 0.9712, 0.4565, 0.807, 0.4565, 0.9712, 0.4415, 0.9697, 0.4415, 0.8058, 0.4565, 0.807, 0.3088, 0.655, 0.3088, 0.7012, 0.2939, 0.7127, 0.2939, 0.6435, 0.1327, 0.6605, 0.1384, 0.6699, 0.1208, 0.6577, 0.1327, 0.6914, 0.1208, 0.6941, 0.1384, 0.682, 0.1384, 0.682, 0.1208, 0.6941, 0.1208, 0.6577, 0.1384, 0.6699, 0.1208, 0.7127, 0.06483, 0.7106, 0.1208, 0.6941, 0.1208, 0.6392, 0.1208, 0.6577, 0.06483, 0.6413, 0.06483, 0.7106, 0.06483, 0.6413, 0.1208, 0.6577, 0.1208, 0.6941, 0.2178, 0.967, 0.2178, 0.8681, 0.2275, 0.8681, 0.2275, 0.967, 0.209, 0.967, 0.209, 0.8681, 0.2178, 0.8681, 0.2178, 0.967, 0.1993, 0.8681, 0.209, 0.8681, 0.209, 0.967, 0.1993, 0.967, 0.2275, 0.967, 0.2275, 0.8681, 0.2363, 0.8681, 0.2363, 0.967, 0.2461, 0.8681, 0.2461, 0.967, 0.2363, 0.967, 0.2363, 0.8681, 0.8772, 0.5078, 0.8755, 0.4936, 0.883, 0.477, 0.802, 0.4937, 0.7806, 0.477, 0.804, 0.4489, 0.1962, 0.6404, 0.1962, 0.7144, 0.1846, 0.7005, 0.1846, 0.6543, 0.1846, 0.6543, 0.1698, 0.6426, 0.1962, 0.6404, 0.1846, 0.7005, 0.1962, 0.7144, 0.1698, 0.7122, 0.1962, 0.6404, 0.1698, 0.6426, 0.1847, 0.6299, 0.1962, 0.7144, 0.1847, 0.7249, 0.1698, 0.7122, 0.124, 0.8681, 0.1396, 0.8676, 0.1396, 0.967, 0.124, 0.967, 0.3214, 0.8681, 0.3214, 0.967, 0.3058, 0.967, 0.3058, 0.8676, 0.3058, 0.967, 0.261, 0.967, 0.261, 0.8676, 0.3058, 0.8676, 0.03077, 0.8643, 0.03077, 0.8594, 0.0489, 0.8594, 0.0489, 0.8643, 0.0489, 0.9579, 0.0489, 0.9627, 0.03077, 0.9627, 0.03077, 0.9579, 0.0489, 0.9384, 0.0489, 0.9579, 0.03077, 0.9579, 0.03077, 0.9384, 0.0489, 0.9208, 0.0489, 0.9384, 0.03077, 0.9384, 0.03077, 0.9208, 0.0489, 0.9014, 0.0489, 0.9208, 0.03077, 0.9208, 0.03077, 0.9014, 0.3796, 0.7376, 0.4208, 0.7266, 0.4208, 0.7486, 0.3796, 0.7376, 0.4098, 0.7074, 0.4208, 0.7266, 0.3796, 0.7376, 0.3906, 0.6964, 0.4098, 0.7074, 0.3796, 0.7376, 0.3685, 0.6964, 0.3906, 0.6964, 0.3796, 0.7376, 0.3494, 0.7074, 0.3685, 0.6964, 0.3796, 0.7376, 0.3384, 0.7266, 0.3494, 0.7074, 0.3796, 0.7376, 0.3384, 0.7486, 0.3384, 0.7266, 0.3796, 0.7376, 0.3494, 0.7678, 0.3384, 0.7486, 0.3796, 0.7376, 0.3685, 0.7788, 0.3494, 0.7678, 0.3796, 0.7376, 0.3906, 0.7788, 0.3685, 0.7788, 0.3796, 0.7376, 0.4098, 0.7678, 0.3906, 0.7788, 0.3796, 0.7376, 0.4208, 0.7486, 0.4098, 0.7678, 0.1241, 0.8419, 0.1021, 0.8419, 0.1021, 0.755, 0.1241, 0.755, 0.07997, 0.8419, 0.05789, 0.8419, 0.05789, 0.755, 0.07997, 0.755, 0.1904, 0.8419, 0.1683, 0.8419, 0.1683, 0.755, 0.1904, 0.755, 0.3008, 0.8419, 0.2787, 0.8419, 0.2787, 0.755, 0.3008, 0.755, 0.2346, 0.8419, 0.2125, 0.8419, 0.2125, 0.755, 0.2346, 0.755, 0.1462, 0.8419, 0.1241, 0.8419, 0.1241, 0.755, 0.1462, 0.755, 0.2567, 0.8419, 0.2346, 0.8419, 0.2346, 0.755, 0.2567, 0.755, 0.1021, 0.8419, 0.07997, 0.8419, 0.07997, 0.755, 0.1021, 0.755, 0.2125, 0.8419, 0.1904, 0.8419, 0.1904, 0.755, 0.2125, 0.755, 0.05789, 0.8419, 0.0358, 0.8419, 0.0358, 0.755, 0.05789, 0.755, 0.1683, 0.8419, 0.1462, 0.8419, 0.1462, 0.755, 0.1683, 0.755, 0.2787, 0.8419, 0.2567, 0.8419, 0.2567, 0.755, 0.2787, 0.755, 0.2592, 0.1413, 0.2511, 0.1413, 0.247, 0.08769, 0.2536, 0.08388, 0.2902, 0.19, 0.2982, 0.1899, 0.3024, 0.2435, 0.2957, 0.2473, 0.2902, 0.19, 0.2903, 0.1656, 0.2991, 0.1656, 0.2982, 0.1899, 0.2903, 0.1656, 0.2901, 0.1414, 0.2981, 0.1414, 0.2991, 0.1656])
me_cube_001.materials.append(mat_000_normal)
me_cube_001.materials.append(mat_001_normal)
me_cube_001.use_remesh_fix_poles = True
me_cube_001.use_remesh_preserve_attributes = False
me_cube_001.use_mirror_vertex_groups = False
me_cube_001.use_paint_bone_selection = False
me_cube_001.use_paint_mask = True
me_cube_001.update()

# ---- objects
ob_light = bpy.data.objects.new('Light', light_light)
ob_camera = bpy.data.objects.new('Camera', cam_camera)
ob_cube = bpy.data.objects.new('Cube', me_cube_001)

# ---- transforms, parenting, visibility, modifiers, constraints
ob_light.location = (4.076, 1.005, 5.904)
ob_light.rotation_euler = (0.6503, 0.05522, 1.866)
ob_light.lock_rotations_4d = False
ob_light.empty_display_type = 'ARROWS'
ob_light.color = (0.0, 0.0, 0.0, 0.0)
ob_light.lineart.crease_threshold = 0.0
ob_camera.location = (7.359, -6.926, 4.958)
ob_camera.rotation_euler = (1.109, 0.0, 0.8149)
ob_camera.lock_rotations_4d = False
ob_camera.empty_display_type = 'ARROWS'
ob_camera.color = (0.0, 0.0, 0.0, 0.0)
ob_camera.display_type = 'WIRE'
ob_camera.lineart.crease_threshold = 0.0
ob_cube.location = (0.0, 0.0, 0.0)
ob_cube.lineart.crease_threshold = 0.0

# ---- collection membership
col_collection.objects.link(ob_light)
col_collection.objects.link(ob_camera)
col_collection.objects.link(ob_cube)

# ---- scene / render settings (as saved in the file)
scene.camera = ob_camera
scene.frame_start = 0; scene.frame_end = 0; scene.frame_set(0)
scene.render.engine = 'BLENDER_EEVEE_NEXT'
scene.cycles.use_denoising = False
scene.cycles.samples = 128
scene.cycles.sampling_pattern = 'TABULATED_SOBOL'
scene.cycles.use_adaptive_sampling = False
scene.cycles.use_light_tree = False
scene.view_settings.view_transform = 'Filmic'
bpy.context.view_layer.update()
